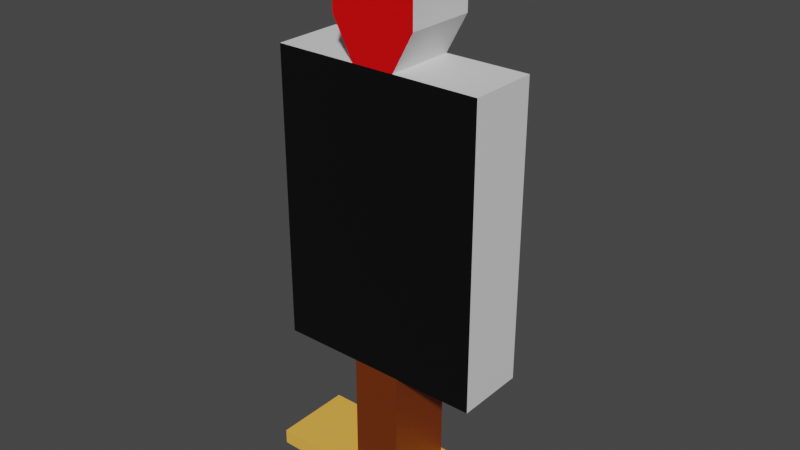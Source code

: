 # Source: BodyTarget.blend  (saved by Blender 2.91.10; exported with 4.5.12 LTS)
import bpy
from mathutils import Matrix  # noqa: F401  (used for matrix-valued properties, if any)

bpy.ops.wm.read_factory_settings(use_empty=True)
scene = bpy.context.scene
scene.name = 'Scene'

# ---- collections
col_collection = bpy.data.collections.new('Collection'); scene.collection.children.link(col_collection)

# ---- materials (node trees are filled in below, after node groups)
mat_red = bpy.data.materials.new('Red')
mat_red.alpha_threshold = 0.0
mat_red.use_transparent_shadow = False
mat_red.line_color = (0.0, 0.0, 0.0, 1.0)
mat_black = bpy.data.materials.new('Black')
mat_black.use_transparent_shadow = False
mat_brown = bpy.data.materials.new('Brown')
mat_brown.use_transparent_shadow = False
mat_white = bpy.data.materials.new('White')
mat_white.use_transparent_shadow = False
mat_tan = bpy.data.materials.new('Tan')
mat_tan.use_transparent_shadow = False

# ---- material node trees
mat_red.use_nodes = True; mat_red.node_tree.nodes.clear()
_N = mat_red.node_tree.nodes; _L = mat_red.node_tree.links
n0 = _N.new('ShaderNodeOutputMaterial'); n0.name = 'Material Output'; n0.location = (300, 300)
n1 = _N.new('ShaderNodeBsdfPrincipled'); n1.name = 'Principled BSDF'; n1.location = (10, 300)
n1.distribution = 'GGX'
n1.subsurface_method = 'BURLEY'
n1.inputs[0].default_value = (0.8, 0.0, 0.001395, 1.0)
n1.inputs[2].default_value = 0.4
n1.inputs[3].default_value = 1.45
n1.inputs[27].default_value = (0.0, 0.0, 0.0, 1.0)
n1.inputs[28].default_value = 1.0
_L.new(n1.outputs[0], n0.inputs[0])
n0.is_active_output = True
mat_black.use_nodes = True; mat_black.node_tree.nodes.clear()
_N = mat_black.node_tree.nodes; _L = mat_black.node_tree.links
n0 = _N.new('ShaderNodeBsdfPrincipled'); n0.name = 'Principled BSDF'; n0.location = (10, 300)
n0.distribution = 'GGX'
n0.subsurface_method = 'BURLEY'
n0.inputs[0].default_value = (0.0, 0.0, 0.0, 1.0)
n0.inputs[3].default_value = 1.45
n0.inputs[27].default_value = (0.0, 0.0, 0.0, 1.0)
n0.inputs[28].default_value = 1.0
n1 = _N.new('ShaderNodeOutputMaterial'); n1.name = 'Material Output'; n1.location = (300, 300)
_L.new(n0.outputs[0], n1.inputs[0])
n1.is_active_output = True
mat_brown.use_nodes = True; mat_brown.node_tree.nodes.clear()
_N = mat_brown.node_tree.nodes; _L = mat_brown.node_tree.links
n0 = _N.new('ShaderNodeBsdfPrincipled'); n0.name = 'Principled BSDF'; n0.location = (10, 300)
n0.distribution = 'GGX'
n0.subsurface_method = 'BURLEY'
n0.inputs[0].default_value = (0.1626, 0.0279, 0.0007221, 1.0)
n0.inputs[3].default_value = 1.45
n0.inputs[27].default_value = (0.0, 0.0, 0.0, 1.0)
n0.inputs[28].default_value = 1.0
n1 = _N.new('ShaderNodeOutputMaterial'); n1.name = 'Material Output'; n1.location = (300, 300)
_L.new(n0.outputs[0], n1.inputs[0])
n1.is_active_output = True
mat_white.use_nodes = True; mat_white.node_tree.nodes.clear()
_N = mat_white.node_tree.nodes; _L = mat_white.node_tree.links
n0 = _N.new('ShaderNodeBsdfPrincipled'); n0.name = 'Principled BSDF'; n0.location = (10, 300)
n0.distribution = 'GGX'
n0.subsurface_method = 'BURLEY'
n0.inputs[3].default_value = 1.45
n0.inputs[27].default_value = (0.0, 0.0, 0.0, 1.0)
n0.inputs[28].default_value = 1.0
n1 = _N.new('ShaderNodeOutputMaterial'); n1.name = 'Material Output'; n1.location = (300, 300)
_L.new(n0.outputs[0], n1.inputs[0])
n1.is_active_output = True
mat_tan.use_nodes = True; mat_tan.node_tree.nodes.clear()
_N = mat_tan.node_tree.nodes; _L = mat_tan.node_tree.links
n0 = _N.new('ShaderNodeBsdfPrincipled'); n0.name = 'Principled BSDF'; n0.location = (10, 300)
n0.distribution = 'GGX'
n0.subsurface_method = 'BURLEY'
n0.inputs[0].default_value = (1.0, 0.4868, 0.07522, 1.0)
n0.inputs[3].default_value = 1.45
n0.inputs[27].default_value = (0.0, 0.0, 0.0, 1.0)
n0.inputs[28].default_value = 1.0
n1 = _N.new('ShaderNodeOutputMaterial'); n1.name = 'Material Output'; n1.location = (300, 300)
_L.new(n0.outputs[0], n1.inputs[0])
n1.is_active_output = True

# ---- world
world_world = bpy.data.worlds.new('World'); scene.world = world_world
world_world.use_nodes = True; world_world.node_tree.nodes.clear()
_N = world_world.node_tree.nodes; _L = world_world.node_tree.links
n0 = _N.new('ShaderNodeOutputWorld'); n0.name = 'World Output'; n0.location = (300, 300)
n1 = _N.new('ShaderNodeBackground'); n1.name = 'Background'; n1.location = (10, 300)
n1.inputs[0].default_value = (0.05088, 0.05088, 0.05088, 1.0)
_L.new(n1.outputs[0], n0.inputs[0])
n0.is_active_output = True
world_world.color = (0.05088, 0.05088, 0.05088)
world_world.use_sun_shadow = False
world_world.sun_shadow_jitter_overblur = 0.0

# ---- meshes
me_cube = bpy.data.meshes.new('Cube')
me_cube.from_pydata([(1.0, 1.0, 1.0), (1.0, 1.0, -1.0), (1.0, -1.0, 1.0), (1.0, -1.0, -1.0), (-1.0, 1.0, 1.0), (-1.0, 1.0, -1.0), (-1.0, -1.0, 1.0), (-1.0, -1.0, -1.0), (0.3333, 1.0, -1.0), (-0.3333, 1.0, -1.0), (0.2055, -0.8722, 1.0), (-0.2055, -0.8722, 1.0), (-0.3333, -1.0, -1.0), (0.3333, -1.0, -1.0), (-0.2055, 0.8722, 1.0), (0.2055, 0.8722, 1.0), (-0.3333, 1.0, 1.0), (0.3333, 1.0, 1.0), (0.2055, -0.8722, 17.4), (-0.2055, -0.8722, 17.4), (-0.2055, 0.8722, 17.4), (0.2055, 0.8722, 17.4), (-0.1785, -0.8722, 55.45), (0.1785, -0.8722, 55.45), (-0.1785, 0.8722, 55.45), (0.1785, 0.8722, 55.45), (-0.8771, 0.8722, 17.4), (-0.8771, -0.8722, 17.4), (-0.8771, 0.8722, 55.45), (-0.8771, -0.8722, 55.45), (0.8771, 0.8722, 17.4), (0.8771, -0.8722, 17.4), (0.8771, 0.8722, 55.45), (0.8771, -0.8722, 55.45), (0.3526, -0.8722, 60.45), (-0.3526, -0.8722, 60.45), (0.3526, 0.8722, 60.45), (-0.3526, 0.8722, 60.45), (0.3526, -0.8722, 69.67), (0.1921, -0.8722, 71.38), (-0.1921, -0.8722, 71.38), (-0.3526, -0.8722, 69.67), (0.1921, 0.8722, 71.38), (0.3526, 0.8722, 69.67), (-0.3526, 0.8722, 69.67), (-0.1921, 0.8722, 71.38)], [], [(7, 6, 4, 5), (8, 1, 3, 13), (1, 0, 2, 3), (16, 17, 0, 1, 8, 9, 5, 4), (5, 9, 12, 7), (9, 8, 13, 12), (2, 6, 7, 12, 13, 3), (10, 15, 21, 18), (15, 10, 11, 14, 16, 4, 6, 2, 0, 17), (14, 15, 17, 16), (18, 31, 33, 23, 22, 29, 27, 19), (11, 10, 18, 19), (14, 11, 19, 20), (15, 14, 20, 21), (23, 33, 32, 25), (20, 26, 28, 24, 25, 32, 30, 21), (18, 21, 30, 31), (26, 27, 29, 28), (20, 19, 27, 26), (24, 22, 35, 37), (31, 30, 32, 33), (29, 22, 24, 28), (23, 25, 36, 34), (37, 44, 45, 42, 43, 36, 25, 24), (34, 36, 43, 38), (34, 38, 39, 40, 41, 35, 22, 23), (37, 35, 41, 44), (40, 39, 42, 45), (38, 43, 42, 39), (40, 45, 44, 41)])
me_cube.polygons.foreach_set('material_index', [4, 4, 4, 4, 4, 4, 4, 2, 4, 4, 1, 2, 2, 2, 3, 1, 3, 3, 3, 3, 3, 3, 3, 0, 3, 0, 3, 3, 3, 3])
_uv = me_cube.uv_layers.new(name='UVMap')
_uv.uv.foreach_set('vector', [0.375, 0.0, 0.625, 0.0, 0.625, 0.25, 0.375, 0.25, 0.2917, 0.5, 0.375, 0.5, 0.375, 0.75, 0.2917, 0.75, 0.375, 0.5, 0.625, 0.5, 0.625, 0.75, 0.375, 0.75, 0.625, 0.3333, 0.625, 0.4167, 0.625, 0.5, 0.375, 0.5, 0.375, 0.4167, 0.375, 0.3333, 0.375, 0.25, 0.625, 0.25, 0.125, 0.5, 0.2083, 0.5, 0.2083, 0.75, 0.125, 0.75, 0.2083, 0.5, 0.2917, 0.5, 0.2917, 0.75, 0.2083, 0.75, 0.625, 0.75, 0.625, 1.0, 0.375, 1.0, 0.375, 0.9167, 0.375, 0.8333, 0.375, 0.75, 0.7243, 0.734, 0.7243, 0.516, 0.7243, 0.516, 0.7243, 0.734, 0.7243, 0.516, 0.7243, 0.734, 0.7757, 0.734, 0.7757, 0.516, 0.7917, 0.5, 0.875, 0.5, 0.875, 0.75, 0.625, 0.75, 0.625, 0.5, 0.7083, 0.5, 0.7757, 0.516, 0.7243, 0.516, 0.7083, 0.5, 0.7917, 0.5, 0.7243, 0.734, 0.7243, 0.734, 0.7243, 0.734, 0.7414, 0.734, 0.7586, 0.734, 0.7757, 0.734, 0.7757, 0.734, 0.7757, 0.734, 0.7757, 0.734, 0.7243, 0.734, 0.7243, 0.734, 0.7757, 0.734, 0.7757, 0.516, 0.7757, 0.734, 0.7757, 0.734, 0.7757, 0.516, 0.7243, 0.516, 0.7757, 0.516, 0.7757, 0.516, 0.7243, 0.516, 0.7414, 0.734, 0.7243, 0.734, 0.7243, 0.516, 0.7414, 0.516, 0.7757, 0.516, 0.7757, 0.516, 0.7757, 0.516, 0.7586, 0.516, 0.7414, 0.516, 0.7243, 0.516, 0.7243, 0.516, 0.7243, 0.516, 0.7243, 0.734, 0.7243, 0.516, 0.7243, 0.516, 0.7243, 0.734, 0.7757, 0.516, 0.7757, 0.734, 0.7757, 0.734, 0.7757, 0.516, 0.7757, 0.516, 0.7757, 0.734, 0.7757, 0.734, 0.7757, 0.516, 0.7586, 0.516, 0.7586, 0.734, 0.7586, 0.734, 0.7586, 0.516, 0.7243, 0.734, 0.7243, 0.516, 0.7243, 0.516, 0.7243, 0.734, 0.7757, 0.734, 0.7586, 0.734, 0.7586, 0.516, 0.7757, 0.516, 0.7414, 0.734, 0.7414, 0.516, 0.7414, 0.516, 0.7414, 0.734, 0.7586, 0.516, 0.7586, 0.516, 0.7547, 0.516, 0.7453, 0.516, 0.7414, 0.516, 0.7414, 0.516, 0.7414, 0.516, 0.7586, 0.516, 0.7414, 0.734, 0.7414, 0.516, 0.7414, 0.516, 0.7414, 0.734, 0.7414, 0.734, 0.7414, 0.734, 0.7453, 0.734, 0.7547, 0.734, 0.7586, 0.734, 0.7586, 0.734, 0.7586, 0.734, 0.7414, 0.734, 0.7586, 0.516, 0.7586, 0.734, 0.7586, 0.734, 0.7586, 0.516, 0.7547, 0.734, 0.7453, 0.734, 0.7453, 0.516, 0.7547, 0.516, 0.7414, 0.734, 0.7414, 0.516, 0.7453, 0.516, 0.7453, 0.734, 0.7547, 0.734, 0.7547, 0.516, 0.7586, 0.516, 0.7586, 0.734])
me_cube.materials.append(mat_red)
me_cube.materials.append(mat_black)
me_cube.materials.append(mat_brown)
me_cube.materials.append(mat_white)
me_cube.materials.append(mat_tan)
me_cube.use_remesh_preserve_volume = False
me_cube.use_remesh_preserve_attributes = False
me_cube.use_mirror_vertex_groups = False
me_cube.update()

# ---- objects
ob_bodytarget = bpy.data.objects.new('BodyTarget', me_cube)

# ---- transforms, parenting, visibility, modifiers, constraints
ob_bodytarget.location = (0.0, 0.0, 0.0)
ob_bodytarget.scale = (-0.89, 0.2989, 0.057)
ob_bodytarget.lock_rotations_4d = False
ob_bodytarget.empty_display_type = 'ARROWS'
ob_bodytarget.lineart.crease_threshold = 0.0

# ---- collection membership
col_collection.objects.link(ob_bodytarget)

# ---- scene / render settings (as saved in the file)
scene.frame_start = 1; scene.frame_end = 250; scene.frame_set(1)
scene.render.engine = 'BLENDER_EEVEE_NEXT'
scene.cycles.use_denoising = False
scene.cycles.samples = 128
scene.cycles.sampling_pattern = 'TABULATED_SOBOL'
scene.cycles.use_adaptive_sampling = False
scene.cycles.use_light_tree = False
scene.view_settings.view_transform = 'Filmic'
bpy.context.view_layer.update()

# ---- added for rendering (the .blend has no active camera and no usable light): camera, sun
cam_auto = bpy.data.cameras.new('AutoCamera')
cam_auto.lens = 50.0
cam_auto.sensor_width = 36.0
cam_auto.clip_end = 1000.0
ob_auto_camera = bpy.data.objects.new('AutoCamera', cam_auto)
scene.collection.objects.link(ob_auto_camera)
ob_auto_camera.location = (4.19372, -5.03246, 5.36068)
ob_auto_camera.rotation_euler = (1.09748, -7.21219e-08, 0.694738)
scene.camera = ob_auto_camera
light_auto_sun = bpy.data.lights.new('AutoSun', 'SUN')
light_auto_sun.energy = 3.0
light_auto_sun.angle = 0.0523599
ob_auto_sun = bpy.data.objects.new('AutoSun', light_auto_sun)
scene.collection.objects.link(ob_auto_sun)
ob_auto_sun.rotation_euler = (0.872665, 0.174533, 0.523599)
bpy.context.view_layer.update()
